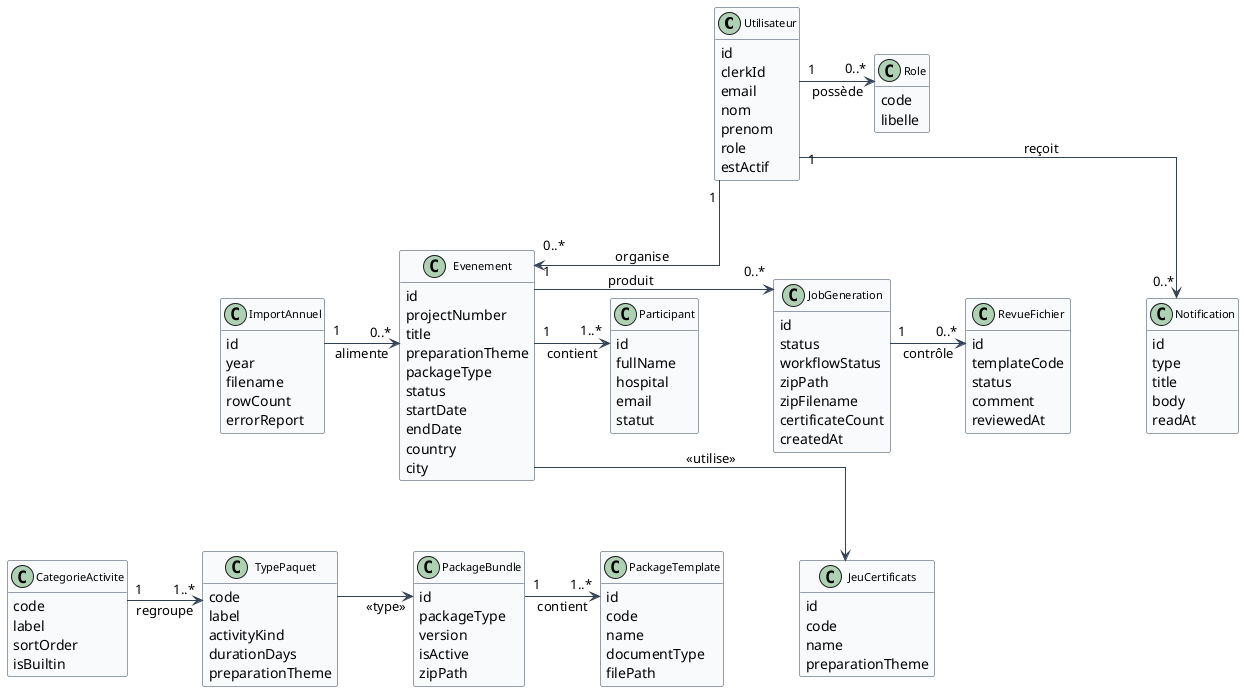

The diagram above was rendered by PlantUML. Its source (embedded in the PNG):
@startuml tip-class-analysis
!include ../_common.puml
hide methods
skinparam nodesep 75
skinparam ranksep 70
skinparam classFontSize 11

class Utilisateur {
  id
  clerkId
  email
  nom
  prenom
  role
  estActif
}

class Role {
  code
  libelle
}

class Notification {
  id
  type
  title
  body
  readAt
}

class ImportAnnuel {
  id
  year
  filename
  rowCount
  errorReport
}

class Evenement {
  id
  projectNumber
  title
  preparationTheme
  packageType
  status
  startDate
  endDate
  country
  city
}

class Participant {
  id
  fullName
  hospital
  email
  statut
}

class JobGeneration {
  id
  status
  workflowStatus
  zipPath
  zipFilename
  certificateCount
  createdAt
}

class RevueFichier {
  id
  templateCode
  status
  comment
  reviewedAt
}

class JeuCertificats {
  id
  code
  name
  preparationTheme
}

class CategorieActivite {
  code
  label
  sortOrder
  isBuiltin
}

class TypePaquet {
  code
  label
  activityKind
  durationDays
  preparationTheme
}

class PackageBundle {
  id
  packageType
  version
  isActive
  zipPath
}

class PackageTemplate {
  id
  code
  name
  documentType
  filePath
}

' Bande 1 — identité
Utilisateur -[hidden]right- Role
Role -[hidden]right- Notification

' Bande 2 — événements (cœur métier)
ImportAnnuel -[hidden]right- Evenement
Evenement -[hidden]right- Participant
Participant -[hidden]right- JobGeneration
JobGeneration -[hidden]right- RevueFichier

' Bande 3 — catalogue
CategorieActivite -[hidden]right- TypePaquet
TypePaquet -[hidden]right- PackageBundle
PackageBundle -[hidden]right- PackageTemplate
PackageTemplate -[hidden]right- JeuCertificats

Utilisateur -[hidden]down- ImportAnnuel
Evenement -[hidden]down- CategorieActivite

Utilisateur "1" -down-> "0..*" Role : possède
Utilisateur "1" -down-> "0..*" Notification : reçoit
Utilisateur "1" -down-> "0..*" Evenement : organise
ImportAnnuel "1" -down-> "0..*" Evenement : alimente
Evenement "1" -down-> "1..*" Participant : contient
Evenement "1" -right-> "0..*" JobGeneration : produit
JobGeneration "1" -down-> "0..*" RevueFichier : contrôle
CategorieActivite "1" -down-> "1..*" TypePaquet : regroupe
PackageBundle "1" -down-> "1..*" PackageTemplate : contient
TypePaquet -down-> PackageBundle : <<type>>
Evenement -down-> JeuCertificats : <<utilise>>

@enduml